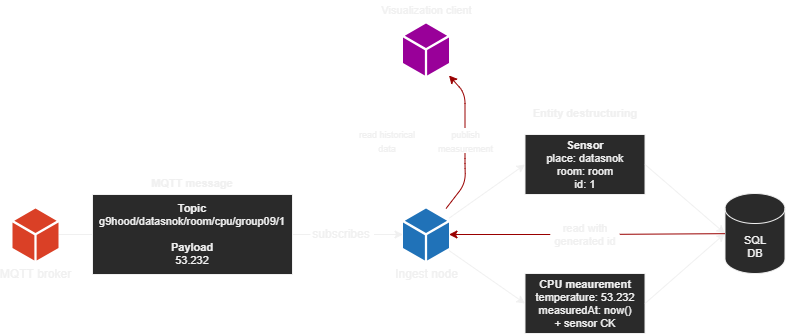

The diagram above was exported from draw.io. Its source (the exported page's mxGraphModel, read from the mxfile embedded in the PNG):
<mxGraphModel dx="760" dy="591" grid="1" gridSize="10" guides="1" tooltips="1" connect="1" arrows="1" fold="1" page="1" pageScale="1" pageWidth="827" pageHeight="1169" math="0" shadow="0">
  <root>
    <mxCell id="jacA-kmkqlS5PYTY2E4Z-0" />
    <mxCell id="jacA-kmkqlS5PYTY2E4Z-1" parent="jacA-kmkqlS5PYTY2E4Z-0" />
    <mxCell id="jacA-kmkqlS5PYTY2E4Z-3" value="MQTT broker" style="sketch=0;pointerEvents=1;shadow=0;dashed=0;html=1;strokeColor=none;labelPosition=center;verticalLabelPosition=bottom;verticalAlign=top;outlineConnect=0;align=center;shape=mxgraph.office.concepts.node_generic;fillColor=#DA4026;" parent="jacA-kmkqlS5PYTY2E4Z-1" vertex="1">
      <mxGeometry x="40" y="315" width="46" height="52" as="geometry" />
    </mxCell>
    <mxCell id="jacA-kmkqlS5PYTY2E4Z-8" value="" style="edgeStyle=none;html=1;startArrow=none;startFill=0;endArrow=none;entryX=0;entryY=0.5;entryDx=0;entryDy=0;" parent="jacA-kmkqlS5PYTY2E4Z-1" source="jacA-kmkqlS5PYTY2E4Z-3" target="jacA-kmkqlS5PYTY2E4Z-12" edge="1">
      <mxGeometry relative="1" as="geometry">
        <mxPoint x="79" y="341" as="sourcePoint" />
        <mxPoint x="99" y="341" as="targetPoint" />
      </mxGeometry>
    </mxCell>
    <mxCell id="jacA-kmkqlS5PYTY2E4Z-10" value="" style="edgeStyle=none;html=1;startArrow=none;startFill=0;endArrow=none;" parent="jacA-kmkqlS5PYTY2E4Z-1" edge="1">
      <mxGeometry relative="1" as="geometry">
        <mxPoint x="140" y="341" as="sourcePoint" />
        <mxPoint x="338" y="341" as="targetPoint" />
      </mxGeometry>
    </mxCell>
    <mxCell id="jacA-kmkqlS5PYTY2E4Z-11" value="" style="group" parent="jacA-kmkqlS5PYTY2E4Z-1" vertex="1" connectable="0">
      <mxGeometry x="120" y="301" width="200" height="80" as="geometry" />
    </mxCell>
    <mxCell id="jacA-kmkqlS5PYTY2E4Z-12" value="" style="rounded=0;whiteSpace=wrap;html=1;align=center;" parent="jacA-kmkqlS5PYTY2E4Z-11" vertex="1">
      <mxGeometry width="200" height="80" as="geometry" />
    </mxCell>
    <mxCell id="jacA-kmkqlS5PYTY2E4Z-13" value="&lt;div style=&quot;font-size: 11px&quot;&gt;&lt;b&gt;&lt;font style=&quot;font-size: 11px&quot;&gt;Topic&lt;/font&gt;&lt;/b&gt;&lt;/div&gt;&lt;font style=&quot;font-size: 11px&quot;&gt;&lt;div&gt;&lt;span&gt;g9hood/datasnok/room/cpu/group09/1&lt;/span&gt;&lt;/div&gt;&lt;div&gt;&lt;span&gt;&lt;br&gt;&lt;/span&gt;&lt;/div&gt;&lt;div&gt;&lt;b&gt;Payload&lt;/b&gt;&lt;/div&gt;&lt;div&gt;53.232&lt;/div&gt;&lt;/font&gt;" style="text;html=1;strokeColor=none;fillColor=none;align=center;verticalAlign=middle;whiteSpace=wrap;rounded=0;" parent="jacA-kmkqlS5PYTY2E4Z-11" vertex="1">
      <mxGeometry x="20" y="10" width="160" height="60" as="geometry" />
    </mxCell>
    <mxCell id="jacA-kmkqlS5PYTY2E4Z-14" value="MQTT message" style="text;html=1;strokeColor=none;fillColor=none;align=center;verticalAlign=middle;whiteSpace=wrap;rounded=0;fontSize=11;fontStyle=1" parent="jacA-kmkqlS5PYTY2E4Z-1" vertex="1">
      <mxGeometry x="175" y="280" width="90" height="20" as="geometry" />
    </mxCell>
    <mxCell id="3kpTD9UnWIYOQXw1UVa_-5" value="subscribes" style="text;html=1;strokeColor=none;fillColor=none;align=center;verticalAlign=middle;whiteSpace=wrap;rounded=0;" parent="jacA-kmkqlS5PYTY2E4Z-1" vertex="1">
      <mxGeometry x="337" y="330" width="64" height="20" as="geometry" />
    </mxCell>
    <mxCell id="C70wovrSshTN8beZ_Lw5-25" style="edgeStyle=none;html=1;startArrow=none;startFill=0;" parent="jacA-kmkqlS5PYTY2E4Z-1" target="C70wovrSshTN8beZ_Lw5-29" edge="1">
      <mxGeometry relative="1" as="geometry">
        <mxPoint x="401.5" y="341" as="sourcePoint" />
      </mxGeometry>
    </mxCell>
    <mxCell id="C70wovrSshTN8beZ_Lw5-26" style="edgeStyle=none;html=1;entryX=0;entryY=0.5;entryDx=0;entryDy=0;fontSize=11;startArrow=none;startFill=0;" parent="jacA-kmkqlS5PYTY2E4Z-1" source="C70wovrSshTN8beZ_Lw5-29" target="C70wovrSshTN8beZ_Lw5-35" edge="1">
      <mxGeometry relative="1" as="geometry" />
    </mxCell>
    <mxCell id="C70wovrSshTN8beZ_Lw5-27" style="edgeStyle=none;html=1;entryX=0;entryY=0.5;entryDx=0;entryDy=0;fontSize=11;startArrow=none;startFill=0;" parent="jacA-kmkqlS5PYTY2E4Z-1" source="C70wovrSshTN8beZ_Lw5-29" target="C70wovrSshTN8beZ_Lw5-32" edge="1">
      <mxGeometry relative="1" as="geometry" />
    </mxCell>
    <mxCell id="C70wovrSshTN8beZ_Lw5-28" style="edgeStyle=none;html=1;fontSize=10;startArrow=none;startFill=0;endArrow=classic;endFill=1;strokeColor=#FFFFFF;" parent="jacA-kmkqlS5PYTY2E4Z-1" source="C70wovrSshTN8beZ_Lw5-46" target="C70wovrSshTN8beZ_Lw5-41" edge="1">
      <mxGeometry relative="1" as="geometry">
        <Array as="points">
          <mxPoint x="415" y="200" />
        </Array>
      </mxGeometry>
    </mxCell>
    <mxCell id="C70wovrSshTN8beZ_Lw5-29" value="Ingest node" style="sketch=0;pointerEvents=1;shadow=0;dashed=0;html=1;strokeColor=none;labelPosition=center;verticalLabelPosition=bottom;verticalAlign=top;outlineConnect=0;align=center;shape=mxgraph.office.concepts.node_generic;fillColor=#2072B8;" parent="jacA-kmkqlS5PYTY2E4Z-1" vertex="1">
      <mxGeometry x="430.5" y="315" width="46" height="52" as="geometry" />
    </mxCell>
    <mxCell id="C70wovrSshTN8beZ_Lw5-30" value="Entity destructuring" style="text;html=1;strokeColor=none;fillColor=none;align=center;verticalAlign=middle;whiteSpace=wrap;rounded=0;fontSize=11;fontStyle=1" parent="jacA-kmkqlS5PYTY2E4Z-1" vertex="1">
      <mxGeometry x="557.5" y="210" width="110" height="20" as="geometry" />
    </mxCell>
    <mxCell id="C70wovrSshTN8beZ_Lw5-31" value="" style="group" parent="jacA-kmkqlS5PYTY2E4Z-1" vertex="1" connectable="0">
      <mxGeometry x="552.5" y="380" width="120" height="60" as="geometry" />
    </mxCell>
    <mxCell id="C70wovrSshTN8beZ_Lw5-32" value="" style="rounded=0;whiteSpace=wrap;html=1;fontSize=11;" parent="C70wovrSshTN8beZ_Lw5-31" vertex="1">
      <mxGeometry width="120" height="60" as="geometry" />
    </mxCell>
    <mxCell id="C70wovrSshTN8beZ_Lw5-33" value="&lt;b&gt;CPU meaurement&lt;/b&gt;&lt;br&gt;temperature: 53.232&lt;br&gt;measuredAt: now()&lt;br&gt;+ sensor CK" style="text;html=1;strokeColor=none;fillColor=none;align=center;verticalAlign=middle;whiteSpace=wrap;rounded=0;fontSize=11;" parent="C70wovrSshTN8beZ_Lw5-31" vertex="1">
      <mxGeometry x="5" width="110" height="60" as="geometry" />
    </mxCell>
    <mxCell id="C70wovrSshTN8beZ_Lw5-34" value="" style="group" parent="jacA-kmkqlS5PYTY2E4Z-1" vertex="1" connectable="0">
      <mxGeometry x="552.5" y="241" width="120" height="60" as="geometry" />
    </mxCell>
    <mxCell id="C70wovrSshTN8beZ_Lw5-35" value="" style="rounded=0;whiteSpace=wrap;html=1;fontSize=11;" parent="C70wovrSshTN8beZ_Lw5-34" vertex="1">
      <mxGeometry width="120" height="60" as="geometry" />
    </mxCell>
    <mxCell id="C70wovrSshTN8beZ_Lw5-36" value="&lt;b&gt;Sensor&lt;br&gt;&lt;/b&gt;place: datasnok&lt;br&gt;room: room&lt;br&gt;id: 1" style="text;html=1;strokeColor=none;fillColor=none;align=center;verticalAlign=middle;whiteSpace=wrap;rounded=0;fontSize=11;" parent="C70wovrSshTN8beZ_Lw5-34" vertex="1">
      <mxGeometry x="5" width="110" height="60" as="geometry" />
    </mxCell>
    <mxCell id="C70wovrSshTN8beZ_Lw5-37" style="edgeStyle=none;html=1;fontSize=11;startArrow=none;startFill=0;strokeColor=#990000;endArrow=classic;endFill=1;" parent="jacA-kmkqlS5PYTY2E4Z-1" source="C70wovrSshTN8beZ_Lw5-44" target="C70wovrSshTN8beZ_Lw5-29" edge="1">
      <mxGeometry relative="1" as="geometry" />
    </mxCell>
    <mxCell id="C70wovrSshTN8beZ_Lw5-38" value="SQL&lt;br&gt;DB" style="shape=cylinder3;whiteSpace=wrap;html=1;boundedLbl=1;backgroundOutline=1;size=15;fontSize=11;" parent="jacA-kmkqlS5PYTY2E4Z-1" vertex="1">
      <mxGeometry x="752.5" y="300" width="60" height="80" as="geometry" />
    </mxCell>
    <mxCell id="C70wovrSshTN8beZ_Lw5-39" style="edgeStyle=none;html=1;fontSize=11;startArrow=none;startFill=0;entryX=0;entryY=0.5;entryDx=0;entryDy=0;entryPerimeter=0;exitX=1;exitY=0.5;exitDx=0;exitDy=0;" parent="jacA-kmkqlS5PYTY2E4Z-1" source="C70wovrSshTN8beZ_Lw5-35" target="C70wovrSshTN8beZ_Lw5-38" edge="1">
      <mxGeometry relative="1" as="geometry">
        <mxPoint x="719.5" y="350" as="targetPoint" />
      </mxGeometry>
    </mxCell>
    <mxCell id="C70wovrSshTN8beZ_Lw5-40" style="edgeStyle=none;html=1;entryX=0;entryY=0.5;entryDx=0;entryDy=0;entryPerimeter=0;fontSize=11;startArrow=none;startFill=0;exitX=1;exitY=0.5;exitDx=0;exitDy=0;" parent="jacA-kmkqlS5PYTY2E4Z-1" source="C70wovrSshTN8beZ_Lw5-32" target="C70wovrSshTN8beZ_Lw5-38" edge="1">
      <mxGeometry relative="1" as="geometry" />
    </mxCell>
    <mxCell id="C70wovrSshTN8beZ_Lw5-41" value="" style="sketch=0;pointerEvents=1;shadow=0;dashed=0;html=1;strokeColor=none;labelPosition=center;verticalLabelPosition=bottom;verticalAlign=top;outlineConnect=0;align=center;shape=mxgraph.office.concepts.node_generic;fillColor=#990099;" parent="jacA-kmkqlS5PYTY2E4Z-1" vertex="1">
      <mxGeometry x="430.5" y="130" width="46" height="52" as="geometry" />
    </mxCell>
    <mxCell id="C70wovrSshTN8beZ_Lw5-42" value="&lt;font style=&quot;font-size: 9px&quot;&gt;publish measurement&lt;/font&gt;" style="text;html=1;strokeColor=none;fillColor=none;align=center;verticalAlign=middle;whiteSpace=wrap;rounded=0;" parent="jacA-kmkqlS5PYTY2E4Z-1" vertex="1">
      <mxGeometry x="465.5" y="234" width="55" height="26" as="geometry" />
    </mxCell>
    <mxCell id="C70wovrSshTN8beZ_Lw5-43" value="Visualization client" style="text;html=1;strokeColor=none;fillColor=none;align=center;verticalAlign=middle;whiteSpace=wrap;rounded=0;fontSize=11;fontStyle=0" parent="jacA-kmkqlS5PYTY2E4Z-1" vertex="1">
      <mxGeometry x="403.5" y="107" width="101" height="20" as="geometry" />
    </mxCell>
    <mxCell id="C70wovrSshTN8beZ_Lw5-44" value="read with generated id" style="text;html=1;strokeColor=none;fillColor=none;align=center;verticalAlign=middle;whiteSpace=wrap;rounded=0;fontSize=11;" parent="jacA-kmkqlS5PYTY2E4Z-1" vertex="1">
      <mxGeometry x="577.75" y="326" width="69.5" height="30" as="geometry" />
    </mxCell>
    <mxCell id="C70wovrSshTN8beZ_Lw5-45" value="" style="edgeStyle=none;html=1;fontSize=11;startArrow=none;startFill=0;strokeColor=#990000;endArrow=none;endFill=1;" parent="jacA-kmkqlS5PYTY2E4Z-1" source="C70wovrSshTN8beZ_Lw5-38" target="C70wovrSshTN8beZ_Lw5-44" edge="1">
      <mxGeometry relative="1" as="geometry">
        <mxPoint x="721.5" y="341" as="sourcePoint" />
        <mxPoint x="508.5" y="341" as="targetPoint" />
      </mxGeometry>
    </mxCell>
    <mxCell id="C70wovrSshTN8beZ_Lw5-46" value="&lt;font style=&quot;font-size: 9px&quot;&gt;read historical data&lt;/font&gt;" style="text;html=1;strokeColor=none;fillColor=none;align=center;verticalAlign=middle;whiteSpace=wrap;rounded=0;" parent="jacA-kmkqlS5PYTY2E4Z-1" vertex="1">
      <mxGeometry x="381" y="234" width="68" height="26" as="geometry" />
    </mxCell>
    <mxCell id="C70wovrSshTN8beZ_Lw5-47" value="" style="edgeStyle=none;html=1;fontSize=10;startArrow=classic;startFill=1;endArrow=none;endFill=1;strokeColor=#FFFFFF;" parent="jacA-kmkqlS5PYTY2E4Z-1" source="C70wovrSshTN8beZ_Lw5-29" target="C70wovrSshTN8beZ_Lw5-46" edge="1">
      <mxGeometry relative="1" as="geometry">
        <mxPoint x="453.5" y="315" as="sourcePoint" />
        <mxPoint x="453.5" y="182" as="targetPoint" />
        <Array as="points">
          <mxPoint x="415.5" y="290" />
        </Array>
      </mxGeometry>
    </mxCell>
    <mxCell id="C70wovrSshTN8beZ_Lw5-48" style="edgeStyle=none;html=1;fontSize=10;startArrow=none;startFill=0;endArrow=classic;endFill=1;strokeColor=#990000;" parent="jacA-kmkqlS5PYTY2E4Z-1" target="C70wovrSshTN8beZ_Lw5-41" edge="1">
      <mxGeometry relative="1" as="geometry">
        <mxPoint x="492.5" y="233.9999999999999" as="sourcePoint" />
        <mxPoint x="508.25" y="182" as="targetPoint" />
        <Array as="points">
          <mxPoint x="492.5" y="200" />
        </Array>
      </mxGeometry>
    </mxCell>
    <mxCell id="C70wovrSshTN8beZ_Lw5-49" value="" style="edgeStyle=none;html=1;fontSize=10;startArrow=none;startFill=0;endArrow=none;endFill=1;strokeColor=#990000;" parent="jacA-kmkqlS5PYTY2E4Z-1" source="C70wovrSshTN8beZ_Lw5-29" edge="1">
      <mxGeometry relative="1" as="geometry">
        <mxPoint x="511.4774509803922" y="315" as="sourcePoint" />
        <mxPoint x="492.5" y="260" as="targetPoint" />
        <Array as="points">
          <mxPoint x="492.8499999999999" y="290" />
          <mxPoint x="492.5" y="270" />
        </Array>
      </mxGeometry>
    </mxCell>
  </root>
</mxGraphModel>